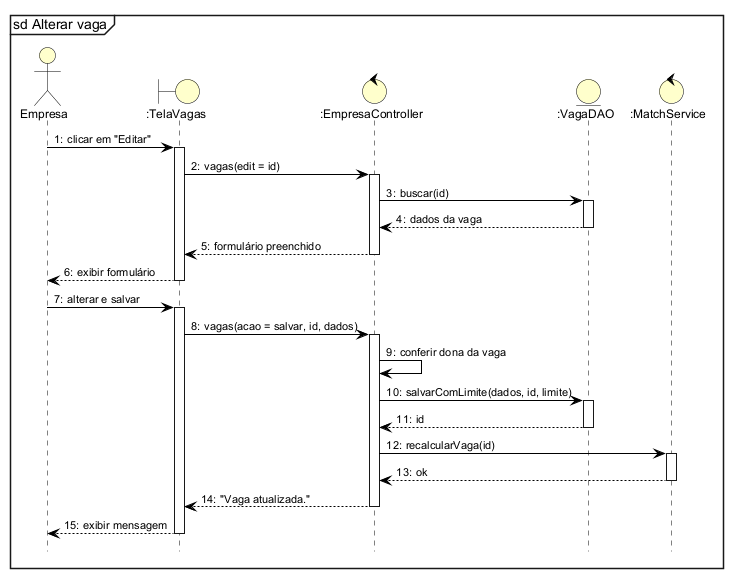

The diagram above was rendered by PlantUML. Its source (embedded in the PNG):
@startuml
!include estilo.iuml
mainframe sd Alterar vaga
autonumber "0:"
hide footbox

actor Empresa as E
boundary ":TelaVagas" as T
control ":EmpresaController" as C
entity ":VagaDAO" as D
control ":MatchService" as M
E -> T ++ : clicar em "Editar"
T -> C ++ : vagas(edit = id)
C -> D ++ : buscar(id)
D --> C -- : dados da vaga
C --> T -- : formulário preenchido
T --> E -- : exibir formulário
E -> T ++ : alterar e salvar
T -> C ++ : vagas(acao = salvar, id, dados)
C -> C : conferir dona da vaga
C -> D ++ : salvarComLimite(dados, id, limite)
D --> C -- : id
C -> M ++ : recalcularVaga(id)
M --> C -- : ok
C --> T -- : "Vaga atualizada."
T --> E -- : exibir mensagem
@enduml